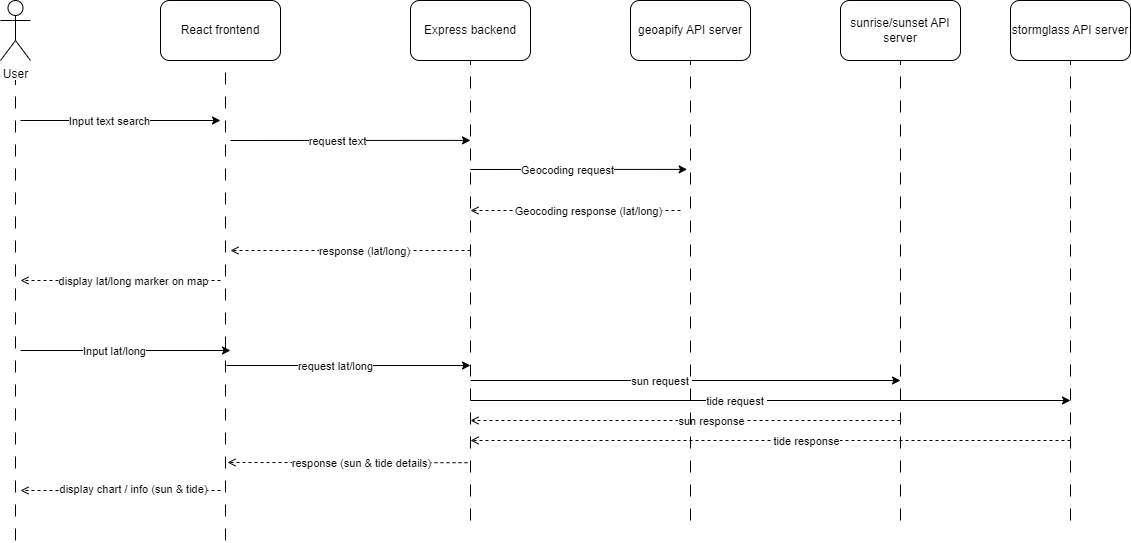

The diagram above was exported from draw.io. Its source (the exported page's mxGraphModel, read from the mxfile embedded in the PNG):
<mxGraphModel dx="1670" dy="620" grid="1" gridSize="10" guides="1" tooltips="1" connect="1" arrows="1" fold="1" page="1" pageScale="1" pageWidth="850" pageHeight="1100" background="#FFFFFF" math="0" shadow="0">
  <root>
    <mxCell id="0" />
    <mxCell id="1" parent="0" />
    <mxCell id="2" value="User" style="shape=umlActor;verticalLabelPosition=bottom;verticalAlign=top;html=1;outlineConnect=0;" parent="1" vertex="1">
      <mxGeometry x="50" y="70" width="30" height="60" as="geometry" />
    </mxCell>
    <mxCell id="3" value="React frontend" style="rounded=1;whiteSpace=wrap;html=1;" parent="1" vertex="1">
      <mxGeometry x="210" y="70" width="120" height="60" as="geometry" />
    </mxCell>
    <mxCell id="4" value="Express backend" style="rounded=1;whiteSpace=wrap;html=1;" parent="1" vertex="1">
      <mxGeometry x="460" y="70" width="120" height="60" as="geometry" />
    </mxCell>
    <mxCell id="5" value="geoapify API server" style="rounded=1;whiteSpace=wrap;html=1;" parent="1" vertex="1">
      <mxGeometry x="680" y="70" width="120" height="60" as="geometry" />
    </mxCell>
    <mxCell id="10" value="" style="endArrow=classic;html=1;" parent="1" edge="1">
      <mxGeometry width="50" height="50" relative="1" as="geometry">
        <mxPoint x="70" y="190" as="sourcePoint" />
        <mxPoint x="270" y="190" as="targetPoint" />
      </mxGeometry>
    </mxCell>
    <mxCell id="11" value="Input text search" style="edgeLabel;html=1;align=center;verticalAlign=middle;resizable=0;points=[];" parent="10" vertex="1" connectable="0">
      <mxGeometry x="-0.1143" relative="1" as="geometry">
        <mxPoint as="offset" />
      </mxGeometry>
    </mxCell>
    <mxCell id="12" value="" style="endArrow=classic;html=1;entryX=0.5;entryY=0.036;entryDx=0;entryDy=0;entryPerimeter=0;" parent="1" edge="1">
      <mxGeometry width="50" height="50" relative="1" as="geometry">
        <mxPoint x="280" y="210" as="sourcePoint" />
        <mxPoint x="520" y="209.88" as="targetPoint" />
      </mxGeometry>
    </mxCell>
    <mxCell id="13" value="request text" style="edgeLabel;html=1;align=center;verticalAlign=middle;resizable=0;points=[];" parent="12" vertex="1" connectable="0">
      <mxGeometry x="-0.1143" relative="1" as="geometry">
        <mxPoint as="offset" />
      </mxGeometry>
    </mxCell>
    <mxCell id="14" value="" style="endArrow=classic;html=1;entryX=0.165;entryY=0.083;entryDx=0;entryDy=0;entryPerimeter=0;" parent="1" edge="1">
      <mxGeometry width="50" height="50" relative="1" as="geometry">
        <mxPoint x="520" y="239" as="sourcePoint" />
        <mxPoint x="736.6500000000001" y="238.89" as="targetPoint" />
      </mxGeometry>
    </mxCell>
    <mxCell id="15" value="Geocoding request" style="edgeLabel;html=1;align=center;verticalAlign=middle;resizable=0;points=[];" parent="14" vertex="1" connectable="0">
      <mxGeometry x="-0.1143" relative="1" as="geometry">
        <mxPoint as="offset" />
      </mxGeometry>
    </mxCell>
    <mxCell id="16" value="" style="endArrow=open;html=1;dashed=1;endFill=0;" parent="1" edge="1">
      <mxGeometry width="50" height="50" relative="1" as="geometry">
        <mxPoint x="730" y="280" as="sourcePoint" />
        <mxPoint x="520" y="280" as="targetPoint" />
      </mxGeometry>
    </mxCell>
    <mxCell id="17" value="Geocoding response (lat/long)" style="edgeLabel;html=1;align=center;verticalAlign=middle;resizable=0;points=[];" parent="16" vertex="1" connectable="0">
      <mxGeometry x="-0.1143" relative="1" as="geometry">
        <mxPoint as="offset" />
      </mxGeometry>
    </mxCell>
    <mxCell id="19" value="" style="endArrow=open;html=1;dashed=1;endFill=0;" parent="1" edge="1">
      <mxGeometry width="50" height="50" relative="1" as="geometry">
        <mxPoint x="520" y="320" as="sourcePoint" />
        <mxPoint x="280" y="320" as="targetPoint" />
      </mxGeometry>
    </mxCell>
    <mxCell id="20" value="response (lat/long)" style="edgeLabel;html=1;align=center;verticalAlign=middle;resizable=0;points=[];" parent="19" vertex="1" connectable="0">
      <mxGeometry x="-0.1143" relative="1" as="geometry">
        <mxPoint as="offset" />
      </mxGeometry>
    </mxCell>
    <mxCell id="22" value="" style="endArrow=open;html=1;dashed=1;endFill=0;" parent="1" edge="1">
      <mxGeometry width="50" height="50" relative="1" as="geometry">
        <mxPoint x="270" y="350" as="sourcePoint" />
        <mxPoint x="70" y="350" as="targetPoint" />
      </mxGeometry>
    </mxCell>
    <mxCell id="23" value="display lat/long marker on map" style="edgeLabel;html=1;align=center;verticalAlign=middle;resizable=0;points=[];" parent="22" vertex="1" connectable="0">
      <mxGeometry x="-0.1143" relative="1" as="geometry">
        <mxPoint as="offset" />
      </mxGeometry>
    </mxCell>
    <mxCell id="24" value="" style="endArrow=classic;html=1;" parent="1" edge="1">
      <mxGeometry width="50" height="50" relative="1" as="geometry">
        <mxPoint x="70" y="420" as="sourcePoint" />
        <mxPoint x="280" y="420" as="targetPoint" />
      </mxGeometry>
    </mxCell>
    <mxCell id="25" value="Input lat/long" style="edgeLabel;html=1;align=center;verticalAlign=middle;resizable=0;points=[];" parent="24" vertex="1" connectable="0">
      <mxGeometry x="-0.1143" relative="1" as="geometry">
        <mxPoint as="offset" />
      </mxGeometry>
    </mxCell>
    <mxCell id="26" value="" style="endArrow=classic;html=1;" parent="1" edge="1">
      <mxGeometry width="50" height="50" relative="1" as="geometry">
        <mxPoint x="276" y="435" as="sourcePoint" />
        <mxPoint x="520" y="435" as="targetPoint" />
      </mxGeometry>
    </mxCell>
    <mxCell id="27" value="request lat/long" style="edgeLabel;html=1;align=center;verticalAlign=middle;resizable=0;points=[];" parent="26" vertex="1" connectable="0">
      <mxGeometry x="-0.1143" relative="1" as="geometry">
        <mxPoint as="offset" />
      </mxGeometry>
    </mxCell>
    <mxCell id="28" value="" style="endArrow=classic;html=1;" parent="1" edge="1">
      <mxGeometry width="50" height="50" relative="1" as="geometry">
        <mxPoint x="520" y="450" as="sourcePoint" />
        <mxPoint x="950" y="450" as="targetPoint" />
      </mxGeometry>
    </mxCell>
    <mxCell id="29" value="sun request&amp;nbsp;" style="edgeLabel;html=1;align=center;verticalAlign=middle;resizable=0;points=[];" parent="28" vertex="1" connectable="0">
      <mxGeometry x="-0.1143" relative="1" as="geometry">
        <mxPoint as="offset" />
      </mxGeometry>
    </mxCell>
    <mxCell id="31" value="" style="endArrow=open;html=1;dashed=1;endFill=0;" parent="1" edge="1">
      <mxGeometry width="50" height="50" relative="1" as="geometry">
        <mxPoint x="950" y="490" as="sourcePoint" />
        <mxPoint x="520" y="490" as="targetPoint" />
      </mxGeometry>
    </mxCell>
    <mxCell id="32" value="sun response" style="edgeLabel;html=1;align=center;verticalAlign=middle;resizable=0;points=[];" parent="31" vertex="1" connectable="0">
      <mxGeometry x="-0.1143" relative="1" as="geometry">
        <mxPoint as="offset" />
      </mxGeometry>
    </mxCell>
    <mxCell id="33" value="" style="endArrow=open;html=1;exitX=0.5;exitY=0.434;exitDx=0;exitDy=0;exitPerimeter=0;dashed=1;endFill=0;" parent="1" edge="1">
      <mxGeometry width="50" height="50" relative="1" as="geometry">
        <mxPoint x="517" y="532.22" as="sourcePoint" />
        <mxPoint x="277" y="532" as="targetPoint" />
      </mxGeometry>
    </mxCell>
    <mxCell id="34" value="response (sun &amp;amp; tide details)" style="edgeLabel;html=1;align=center;verticalAlign=middle;resizable=0;points=[];" parent="33" vertex="1" connectable="0">
      <mxGeometry x="-0.1143" relative="1" as="geometry">
        <mxPoint as="offset" />
      </mxGeometry>
    </mxCell>
    <mxCell id="35" value="" style="endArrow=open;html=1;dashed=1;endFill=0;" parent="1" edge="1">
      <mxGeometry width="50" height="50" relative="1" as="geometry">
        <mxPoint x="270" y="560" as="sourcePoint" />
        <mxPoint x="70" y="560" as="targetPoint" />
      </mxGeometry>
    </mxCell>
    <mxCell id="36" value="display chart / info (sun &amp;amp; tide)" style="edgeLabel;html=1;align=center;verticalAlign=middle;resizable=0;points=[];" parent="35" vertex="1" connectable="0">
      <mxGeometry x="-0.1143" relative="1" as="geometry">
        <mxPoint y="-2" as="offset" />
      </mxGeometry>
    </mxCell>
    <mxCell id="37" value="" style="endArrow=none;dashed=1;html=1;dashPattern=12 12;" parent="1" edge="1">
      <mxGeometry width="50" height="50" relative="1" as="geometry">
        <mxPoint x="275" y="610" as="sourcePoint" />
        <mxPoint x="275" y="130" as="targetPoint" />
      </mxGeometry>
    </mxCell>
    <mxCell id="38" value="" style="endArrow=none;dashed=1;html=1;dashPattern=12 12;entryX=0.5;entryY=1;entryDx=0;entryDy=0;" parent="1" target="4" edge="1">
      <mxGeometry width="50" height="50" relative="1" as="geometry">
        <mxPoint x="520" y="590" as="sourcePoint" />
        <mxPoint x="285" y="140" as="targetPoint" />
      </mxGeometry>
    </mxCell>
    <mxCell id="39" value="" style="endArrow=none;dashed=1;html=1;dashPattern=12 12;entryX=0.5;entryY=1;entryDx=0;entryDy=0;" parent="1" target="5" edge="1">
      <mxGeometry width="50" height="50" relative="1" as="geometry">
        <mxPoint x="740" y="590" as="sourcePoint" />
        <mxPoint x="530" y="140" as="targetPoint" />
      </mxGeometry>
    </mxCell>
    <mxCell id="40" value="" style="endArrow=none;dashed=1;html=1;dashPattern=12 12;" parent="1" edge="1">
      <mxGeometry width="50" height="50" relative="1" as="geometry">
        <mxPoint x="65" y="610" as="sourcePoint" />
        <mxPoint x="65" y="150" as="targetPoint" />
      </mxGeometry>
    </mxCell>
    <mxCell id="41" value="sunrise/sunset API server" style="rounded=1;whiteSpace=wrap;html=1;" vertex="1" parent="1">
      <mxGeometry x="890" y="70" width="120" height="60" as="geometry" />
    </mxCell>
    <mxCell id="42" value="" style="endArrow=none;dashed=1;html=1;dashPattern=12 12;entryX=0.5;entryY=1;entryDx=0;entryDy=0;" edge="1" parent="1" target="41">
      <mxGeometry width="50" height="50" relative="1" as="geometry">
        <mxPoint x="950" y="590" as="sourcePoint" />
        <mxPoint x="740" y="140" as="targetPoint" />
      </mxGeometry>
    </mxCell>
    <mxCell id="43" value="stormglass API server" style="rounded=1;whiteSpace=wrap;html=1;" vertex="1" parent="1">
      <mxGeometry x="1060" y="70" width="120" height="60" as="geometry" />
    </mxCell>
    <mxCell id="44" value="" style="endArrow=none;dashed=1;html=1;dashPattern=12 12;entryX=0.5;entryY=1;entryDx=0;entryDy=0;" edge="1" parent="1" target="43">
      <mxGeometry width="50" height="50" relative="1" as="geometry">
        <mxPoint x="1120" y="590" as="sourcePoint" />
        <mxPoint x="910" y="140" as="targetPoint" />
      </mxGeometry>
    </mxCell>
    <mxCell id="46" value="" style="endArrow=classic;html=1;" edge="1" parent="1">
      <mxGeometry width="50" height="50" relative="1" as="geometry">
        <mxPoint x="520" y="470" as="sourcePoint" />
        <mxPoint x="1120" y="470" as="targetPoint" />
      </mxGeometry>
    </mxCell>
    <mxCell id="47" value="tide request&amp;nbsp;" style="edgeLabel;html=1;align=center;verticalAlign=middle;resizable=0;points=[];" vertex="1" connectable="0" parent="46">
      <mxGeometry x="-0.1143" relative="1" as="geometry">
        <mxPoint as="offset" />
      </mxGeometry>
    </mxCell>
    <mxCell id="49" value="" style="endArrow=open;html=1;dashed=1;endFill=0;" edge="1" parent="1">
      <mxGeometry width="50" height="50" relative="1" as="geometry">
        <mxPoint x="1120" y="510" as="sourcePoint" />
        <mxPoint x="520" y="510" as="targetPoint" />
      </mxGeometry>
    </mxCell>
    <mxCell id="50" value="tide response" style="edgeLabel;html=1;align=center;verticalAlign=middle;resizable=0;points=[];" vertex="1" connectable="0" parent="49">
      <mxGeometry x="-0.1143" relative="1" as="geometry">
        <mxPoint as="offset" />
      </mxGeometry>
    </mxCell>
  </root>
</mxGraphModel>